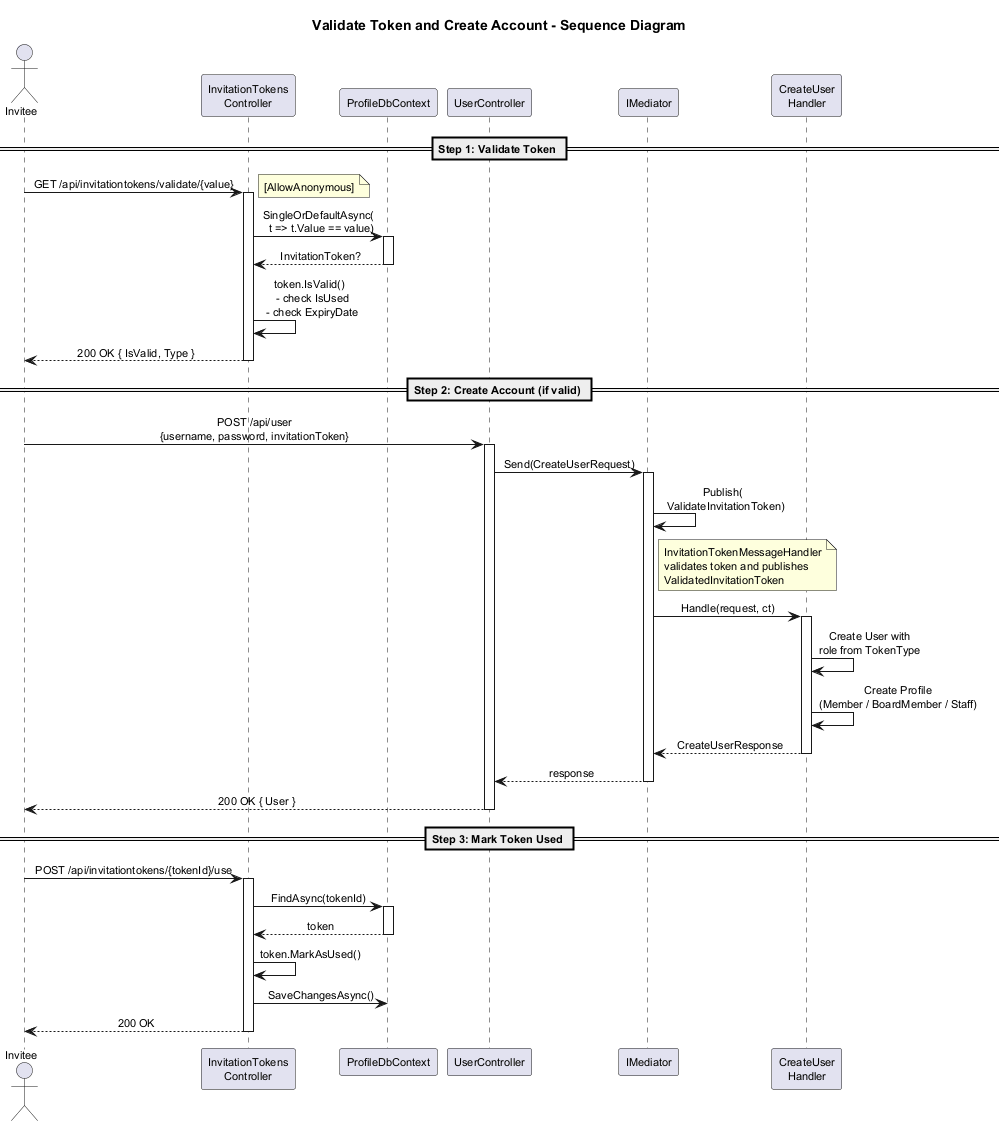

The diagram above was rendered by PlantUML. Its source (embedded in the PNG):
@startuml sequence-validate-token

skinparam defaultFontSize 11
skinparam sequenceMessageAlign center
skinparam shadowing false
skinparam responseMessageBelowArrow true

title Validate Token and Create Account - Sequence Diagram

actor Invitee
participant "InvitationTokens\nController" as TC
participant "ProfileDbContext" as PDB
participant "UserController" as UC
participant "IMediator" as M
participant "CreateUser\nHandler" as UH

== Step 1: Validate Token ==

Invitee -> TC : GET /api/invitationtokens/validate/{value}
activate TC
note right : [AllowAnonymous]

TC -> PDB : SingleOrDefaultAsync(\n  t => t.Value == value)
activate PDB
PDB --> TC : InvitationToken?
deactivate PDB

TC -> TC : token.IsValid()\n  - check IsUsed\n  - check ExpiryDate

TC --> Invitee : 200 OK { IsValid, Type }
deactivate TC

== Step 2: Create Account (if valid) ==

Invitee -> UC : POST /api/user\n{username, password, invitationToken}
activate UC

UC -> M : Send(CreateUserRequest)
activate M

M -> M : Publish(\n  ValidateInvitationToken)

note right of M
  InvitationTokenMessageHandler
  validates token and publishes
  ValidatedInvitationToken
end note

M -> UH : Handle(request, ct)
activate UH

UH -> UH : Create User with\nrole from TokenType
UH -> UH : Create Profile\n(Member / BoardMember / Staff)

UH --> M : CreateUserResponse
deactivate UH

M --> UC : response
deactivate M

UC --> Invitee : 200 OK { User }
deactivate UC

== Step 3: Mark Token Used ==

Invitee -> TC : POST /api/invitationtokens/{tokenId}/use
activate TC

TC -> PDB : FindAsync(tokenId)
activate PDB
PDB --> TC : token
deactivate PDB

TC -> TC : token.MarkAsUsed()
TC -> PDB : SaveChangesAsync()

TC --> Invitee : 200 OK
deactivate TC

@enduml